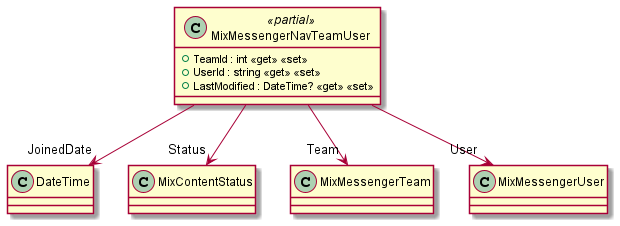

The diagram above was rendered by PlantUML. Its source (embedded in the PNG):
@startuml
class MixMessengerNavTeamUser <<partial>> {
    + TeamId : int <<get>> <<set>>
    + UserId : string <<get>> <<set>>
    + LastModified : DateTime? <<get>> <<set>>
}
MixMessengerNavTeamUser --> "JoinedDate" DateTime
MixMessengerNavTeamUser --> "Status" MixContentStatus
MixMessengerNavTeamUser --> "Team" MixMessengerTeam
MixMessengerNavTeamUser --> "User" MixMessengerUser
@enduml